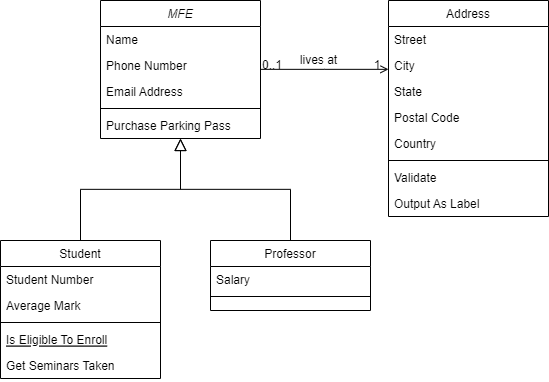

The diagram above was exported from draw.io. Its source (the exported page's mxGraphModel, read from the mxfile embedded in the PNG):
<mxGraphModel dx="1105" dy="568" grid="1" gridSize="10" guides="1" tooltips="1" connect="1" arrows="1" fold="1" page="1" pageScale="1" pageWidth="4681" pageHeight="3300" math="0" shadow="0">
  <root>
    <mxCell id="WIyWlLk6GJQsqaUBKTNV-0" />
    <mxCell id="WIyWlLk6GJQsqaUBKTNV-1" parent="WIyWlLk6GJQsqaUBKTNV-0" />
    <mxCell id="zkfFHV4jXpPFQw0GAbJ--0" value="MFE" style="swimlane;fontStyle=2;align=center;verticalAlign=top;childLayout=stackLayout;horizontal=1;startSize=26;horizontalStack=0;resizeParent=1;resizeLast=0;collapsible=1;marginBottom=0;rounded=0;shadow=0;strokeWidth=1;" parent="WIyWlLk6GJQsqaUBKTNV-1" vertex="1">
      <mxGeometry x="2166" y="1240" width="160" height="138" as="geometry">
        <mxRectangle x="230" y="140" width="160" height="26" as="alternateBounds" />
      </mxGeometry>
    </mxCell>
    <mxCell id="zkfFHV4jXpPFQw0GAbJ--1" value="Name" style="text;align=left;verticalAlign=top;spacingLeft=4;spacingRight=4;overflow=hidden;rotatable=0;points=[[0,0.5],[1,0.5]];portConstraint=eastwest;" parent="zkfFHV4jXpPFQw0GAbJ--0" vertex="1">
      <mxGeometry y="26" width="160" height="26" as="geometry" />
    </mxCell>
    <mxCell id="zkfFHV4jXpPFQw0GAbJ--2" value="Phone Number" style="text;align=left;verticalAlign=top;spacingLeft=4;spacingRight=4;overflow=hidden;rotatable=0;points=[[0,0.5],[1,0.5]];portConstraint=eastwest;rounded=0;shadow=0;html=0;" parent="zkfFHV4jXpPFQw0GAbJ--0" vertex="1">
      <mxGeometry y="52" width="160" height="26" as="geometry" />
    </mxCell>
    <mxCell id="zkfFHV4jXpPFQw0GAbJ--3" value="Email Address" style="text;align=left;verticalAlign=top;spacingLeft=4;spacingRight=4;overflow=hidden;rotatable=0;points=[[0,0.5],[1,0.5]];portConstraint=eastwest;rounded=0;shadow=0;html=0;" parent="zkfFHV4jXpPFQw0GAbJ--0" vertex="1">
      <mxGeometry y="78" width="160" height="26" as="geometry" />
    </mxCell>
    <mxCell id="zkfFHV4jXpPFQw0GAbJ--4" value="" style="line;html=1;strokeWidth=1;align=left;verticalAlign=middle;spacingTop=-1;spacingLeft=3;spacingRight=3;rotatable=0;labelPosition=right;points=[];portConstraint=eastwest;" parent="zkfFHV4jXpPFQw0GAbJ--0" vertex="1">
      <mxGeometry y="104" width="160" height="8" as="geometry" />
    </mxCell>
    <mxCell id="zkfFHV4jXpPFQw0GAbJ--5" value="Purchase Parking Pass" style="text;align=left;verticalAlign=top;spacingLeft=4;spacingRight=4;overflow=hidden;rotatable=0;points=[[0,0.5],[1,0.5]];portConstraint=eastwest;" parent="zkfFHV4jXpPFQw0GAbJ--0" vertex="1">
      <mxGeometry y="112" width="160" height="26" as="geometry" />
    </mxCell>
    <mxCell id="zkfFHV4jXpPFQw0GAbJ--6" value="Student" style="swimlane;fontStyle=0;align=center;verticalAlign=top;childLayout=stackLayout;horizontal=1;startSize=26;horizontalStack=0;resizeParent=1;resizeLast=0;collapsible=1;marginBottom=0;rounded=0;shadow=0;strokeWidth=1;" parent="WIyWlLk6GJQsqaUBKTNV-1" vertex="1">
      <mxGeometry x="2066" y="1480" width="160" height="138" as="geometry">
        <mxRectangle x="130" y="380" width="160" height="26" as="alternateBounds" />
      </mxGeometry>
    </mxCell>
    <mxCell id="zkfFHV4jXpPFQw0GAbJ--7" value="Student Number" style="text;align=left;verticalAlign=top;spacingLeft=4;spacingRight=4;overflow=hidden;rotatable=0;points=[[0,0.5],[1,0.5]];portConstraint=eastwest;" parent="zkfFHV4jXpPFQw0GAbJ--6" vertex="1">
      <mxGeometry y="26" width="160" height="26" as="geometry" />
    </mxCell>
    <mxCell id="zkfFHV4jXpPFQw0GAbJ--8" value="Average Mark" style="text;align=left;verticalAlign=top;spacingLeft=4;spacingRight=4;overflow=hidden;rotatable=0;points=[[0,0.5],[1,0.5]];portConstraint=eastwest;rounded=0;shadow=0;html=0;" parent="zkfFHV4jXpPFQw0GAbJ--6" vertex="1">
      <mxGeometry y="52" width="160" height="26" as="geometry" />
    </mxCell>
    <mxCell id="zkfFHV4jXpPFQw0GAbJ--9" value="" style="line;html=1;strokeWidth=1;align=left;verticalAlign=middle;spacingTop=-1;spacingLeft=3;spacingRight=3;rotatable=0;labelPosition=right;points=[];portConstraint=eastwest;" parent="zkfFHV4jXpPFQw0GAbJ--6" vertex="1">
      <mxGeometry y="78" width="160" height="8" as="geometry" />
    </mxCell>
    <mxCell id="zkfFHV4jXpPFQw0GAbJ--10" value="Is Eligible To Enroll" style="text;align=left;verticalAlign=top;spacingLeft=4;spacingRight=4;overflow=hidden;rotatable=0;points=[[0,0.5],[1,0.5]];portConstraint=eastwest;fontStyle=4" parent="zkfFHV4jXpPFQw0GAbJ--6" vertex="1">
      <mxGeometry y="86" width="160" height="26" as="geometry" />
    </mxCell>
    <mxCell id="zkfFHV4jXpPFQw0GAbJ--11" value="Get Seminars Taken" style="text;align=left;verticalAlign=top;spacingLeft=4;spacingRight=4;overflow=hidden;rotatable=0;points=[[0,0.5],[1,0.5]];portConstraint=eastwest;" parent="zkfFHV4jXpPFQw0GAbJ--6" vertex="1">
      <mxGeometry y="112" width="160" height="26" as="geometry" />
    </mxCell>
    <mxCell id="zkfFHV4jXpPFQw0GAbJ--12" value="" style="endArrow=block;endSize=10;endFill=0;shadow=0;strokeWidth=1;rounded=0;edgeStyle=elbowEdgeStyle;elbow=vertical;" parent="WIyWlLk6GJQsqaUBKTNV-1" source="zkfFHV4jXpPFQw0GAbJ--6" target="zkfFHV4jXpPFQw0GAbJ--0" edge="1">
      <mxGeometry width="160" relative="1" as="geometry">
        <mxPoint x="2146" y="1323" as="sourcePoint" />
        <mxPoint x="2146" y="1323" as="targetPoint" />
      </mxGeometry>
    </mxCell>
    <mxCell id="zkfFHV4jXpPFQw0GAbJ--13" value="Professor" style="swimlane;fontStyle=0;align=center;verticalAlign=top;childLayout=stackLayout;horizontal=1;startSize=26;horizontalStack=0;resizeParent=1;resizeLast=0;collapsible=1;marginBottom=0;rounded=0;shadow=0;strokeWidth=1;" parent="WIyWlLk6GJQsqaUBKTNV-1" vertex="1">
      <mxGeometry x="2276" y="1480" width="160" height="70" as="geometry">
        <mxRectangle x="340" y="380" width="170" height="26" as="alternateBounds" />
      </mxGeometry>
    </mxCell>
    <mxCell id="zkfFHV4jXpPFQw0GAbJ--14" value="Salary" style="text;align=left;verticalAlign=top;spacingLeft=4;spacingRight=4;overflow=hidden;rotatable=0;points=[[0,0.5],[1,0.5]];portConstraint=eastwest;" parent="zkfFHV4jXpPFQw0GAbJ--13" vertex="1">
      <mxGeometry y="26" width="160" height="26" as="geometry" />
    </mxCell>
    <mxCell id="zkfFHV4jXpPFQw0GAbJ--15" value="" style="line;html=1;strokeWidth=1;align=left;verticalAlign=middle;spacingTop=-1;spacingLeft=3;spacingRight=3;rotatable=0;labelPosition=right;points=[];portConstraint=eastwest;" parent="zkfFHV4jXpPFQw0GAbJ--13" vertex="1">
      <mxGeometry y="52" width="160" height="8" as="geometry" />
    </mxCell>
    <mxCell id="zkfFHV4jXpPFQw0GAbJ--16" value="" style="endArrow=block;endSize=10;endFill=0;shadow=0;strokeWidth=1;rounded=0;edgeStyle=elbowEdgeStyle;elbow=vertical;" parent="WIyWlLk6GJQsqaUBKTNV-1" source="zkfFHV4jXpPFQw0GAbJ--13" target="zkfFHV4jXpPFQw0GAbJ--0" edge="1">
      <mxGeometry width="160" relative="1" as="geometry">
        <mxPoint x="2156" y="1493" as="sourcePoint" />
        <mxPoint x="2256" y="1391" as="targetPoint" />
      </mxGeometry>
    </mxCell>
    <mxCell id="zkfFHV4jXpPFQw0GAbJ--17" value="Address" style="swimlane;fontStyle=0;align=center;verticalAlign=top;childLayout=stackLayout;horizontal=1;startSize=26;horizontalStack=0;resizeParent=1;resizeLast=0;collapsible=1;marginBottom=0;rounded=0;shadow=0;strokeWidth=1;" parent="WIyWlLk6GJQsqaUBKTNV-1" vertex="1">
      <mxGeometry x="2454" y="1240" width="160" height="216" as="geometry">
        <mxRectangle x="550" y="140" width="160" height="26" as="alternateBounds" />
      </mxGeometry>
    </mxCell>
    <mxCell id="zkfFHV4jXpPFQw0GAbJ--18" value="Street" style="text;align=left;verticalAlign=top;spacingLeft=4;spacingRight=4;overflow=hidden;rotatable=0;points=[[0,0.5],[1,0.5]];portConstraint=eastwest;" parent="zkfFHV4jXpPFQw0GAbJ--17" vertex="1">
      <mxGeometry y="26" width="160" height="26" as="geometry" />
    </mxCell>
    <mxCell id="zkfFHV4jXpPFQw0GAbJ--19" value="City" style="text;align=left;verticalAlign=top;spacingLeft=4;spacingRight=4;overflow=hidden;rotatable=0;points=[[0,0.5],[1,0.5]];portConstraint=eastwest;rounded=0;shadow=0;html=0;" parent="zkfFHV4jXpPFQw0GAbJ--17" vertex="1">
      <mxGeometry y="52" width="160" height="26" as="geometry" />
    </mxCell>
    <mxCell id="zkfFHV4jXpPFQw0GAbJ--20" value="State" style="text;align=left;verticalAlign=top;spacingLeft=4;spacingRight=4;overflow=hidden;rotatable=0;points=[[0,0.5],[1,0.5]];portConstraint=eastwest;rounded=0;shadow=0;html=0;" parent="zkfFHV4jXpPFQw0GAbJ--17" vertex="1">
      <mxGeometry y="78" width="160" height="26" as="geometry" />
    </mxCell>
    <mxCell id="zkfFHV4jXpPFQw0GAbJ--21" value="Postal Code" style="text;align=left;verticalAlign=top;spacingLeft=4;spacingRight=4;overflow=hidden;rotatable=0;points=[[0,0.5],[1,0.5]];portConstraint=eastwest;rounded=0;shadow=0;html=0;" parent="zkfFHV4jXpPFQw0GAbJ--17" vertex="1">
      <mxGeometry y="104" width="160" height="26" as="geometry" />
    </mxCell>
    <mxCell id="zkfFHV4jXpPFQw0GAbJ--22" value="Country" style="text;align=left;verticalAlign=top;spacingLeft=4;spacingRight=4;overflow=hidden;rotatable=0;points=[[0,0.5],[1,0.5]];portConstraint=eastwest;rounded=0;shadow=0;html=0;" parent="zkfFHV4jXpPFQw0GAbJ--17" vertex="1">
      <mxGeometry y="130" width="160" height="26" as="geometry" />
    </mxCell>
    <mxCell id="zkfFHV4jXpPFQw0GAbJ--23" value="" style="line;html=1;strokeWidth=1;align=left;verticalAlign=middle;spacingTop=-1;spacingLeft=3;spacingRight=3;rotatable=0;labelPosition=right;points=[];portConstraint=eastwest;" parent="zkfFHV4jXpPFQw0GAbJ--17" vertex="1">
      <mxGeometry y="156" width="160" height="8" as="geometry" />
    </mxCell>
    <mxCell id="zkfFHV4jXpPFQw0GAbJ--24" value="Validate" style="text;align=left;verticalAlign=top;spacingLeft=4;spacingRight=4;overflow=hidden;rotatable=0;points=[[0,0.5],[1,0.5]];portConstraint=eastwest;" parent="zkfFHV4jXpPFQw0GAbJ--17" vertex="1">
      <mxGeometry y="164" width="160" height="26" as="geometry" />
    </mxCell>
    <mxCell id="zkfFHV4jXpPFQw0GAbJ--25" value="Output As Label" style="text;align=left;verticalAlign=top;spacingLeft=4;spacingRight=4;overflow=hidden;rotatable=0;points=[[0,0.5],[1,0.5]];portConstraint=eastwest;" parent="zkfFHV4jXpPFQw0GAbJ--17" vertex="1">
      <mxGeometry y="190" width="160" height="26" as="geometry" />
    </mxCell>
    <mxCell id="zkfFHV4jXpPFQw0GAbJ--26" value="" style="endArrow=open;shadow=0;strokeWidth=1;rounded=0;endFill=1;edgeStyle=elbowEdgeStyle;elbow=vertical;" parent="WIyWlLk6GJQsqaUBKTNV-1" source="zkfFHV4jXpPFQw0GAbJ--0" target="zkfFHV4jXpPFQw0GAbJ--17" edge="1">
      <mxGeometry x="0.5" y="41" relative="1" as="geometry">
        <mxPoint x="2326" y="1312" as="sourcePoint" />
        <mxPoint x="2486" y="1312" as="targetPoint" />
        <mxPoint x="-40" y="32" as="offset" />
      </mxGeometry>
    </mxCell>
    <mxCell id="zkfFHV4jXpPFQw0GAbJ--27" value="0..1" style="resizable=0;align=left;verticalAlign=bottom;labelBackgroundColor=none;fontSize=12;" parent="zkfFHV4jXpPFQw0GAbJ--26" connectable="0" vertex="1">
      <mxGeometry x="-1" relative="1" as="geometry">
        <mxPoint y="4" as="offset" />
      </mxGeometry>
    </mxCell>
    <mxCell id="zkfFHV4jXpPFQw0GAbJ--28" value="1" style="resizable=0;align=right;verticalAlign=bottom;labelBackgroundColor=none;fontSize=12;" parent="zkfFHV4jXpPFQw0GAbJ--26" connectable="0" vertex="1">
      <mxGeometry x="1" relative="1" as="geometry">
        <mxPoint x="-7" y="4" as="offset" />
      </mxGeometry>
    </mxCell>
    <mxCell id="zkfFHV4jXpPFQw0GAbJ--29" value="lives at" style="text;html=1;resizable=0;points=[];;align=center;verticalAlign=middle;labelBackgroundColor=none;rounded=0;shadow=0;strokeWidth=1;fontSize=12;" parent="zkfFHV4jXpPFQw0GAbJ--26" vertex="1" connectable="0">
      <mxGeometry x="0.5" y="49" relative="1" as="geometry">
        <mxPoint x="-38" y="40" as="offset" />
      </mxGeometry>
    </mxCell>
  </root>
</mxGraphModel>